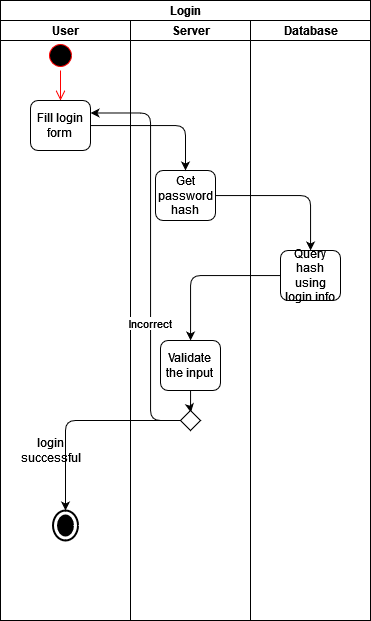

The diagram above was exported from draw.io. Its source (the exported page's mxGraphModel, read from the mxfile embedded in the PNG):
<mxGraphModel dx="1673" dy="918" grid="1" gridSize="10" guides="1" tooltips="1" connect="1" arrows="1" fold="1" page="1" pageScale="1" pageWidth="827" pageHeight="1169" math="0" shadow="0">
  <root>
    <mxCell id="0" />
    <mxCell id="1" parent="0" />
    <mxCell id="chswFaHewWEXH4yr4rGa-5" value="Login" style="swimlane;html=1;childLayout=stackLayout;resizeParent=1;resizeParentMax=0;startSize=20;" vertex="1" parent="1">
      <mxGeometry x="180" y="110" width="370" height="620" as="geometry" />
    </mxCell>
    <mxCell id="chswFaHewWEXH4yr4rGa-6" value="User " style="swimlane;html=1;startSize=20;" vertex="1" parent="chswFaHewWEXH4yr4rGa-5">
      <mxGeometry y="20" width="130" height="600" as="geometry" />
    </mxCell>
    <mxCell id="chswFaHewWEXH4yr4rGa-9" value="" style="ellipse;html=1;shape=startState;fillColor=#000000;strokeColor=#ff0000;" vertex="1" parent="chswFaHewWEXH4yr4rGa-6">
      <mxGeometry x="45" y="20" width="30" height="30" as="geometry" />
    </mxCell>
    <mxCell id="chswFaHewWEXH4yr4rGa-10" value="" style="edgeStyle=orthogonalEdgeStyle;html=1;verticalAlign=bottom;endArrow=open;endSize=8;strokeColor=#ff0000;" edge="1" source="chswFaHewWEXH4yr4rGa-9" parent="chswFaHewWEXH4yr4rGa-6" target="chswFaHewWEXH4yr4rGa-13">
      <mxGeometry relative="1" as="geometry">
        <mxPoint x="60" y="80" as="targetPoint" />
      </mxGeometry>
    </mxCell>
    <mxCell id="chswFaHewWEXH4yr4rGa-13" value="&lt;div&gt;Fill login&lt;/div&gt;&lt;div&gt;form&lt;br&gt;&lt;/div&gt;" style="rounded=1;whiteSpace=wrap;html=1;" vertex="1" parent="chswFaHewWEXH4yr4rGa-6">
      <mxGeometry x="30" y="80" width="60" height="50" as="geometry" />
    </mxCell>
    <mxCell id="chswFaHewWEXH4yr4rGa-27" value="" style="html=1;shape=mxgraph.sysml.actFinal;strokeWidth=2;verticalLabelPosition=bottom;verticalAlignment=top;" vertex="1" parent="chswFaHewWEXH4yr4rGa-6">
      <mxGeometry x="52.5" y="490" width="25" height="30" as="geometry" />
    </mxCell>
    <mxCell id="chswFaHewWEXH4yr4rGa-7" value="Server" style="swimlane;html=1;startSize=20;" vertex="1" parent="chswFaHewWEXH4yr4rGa-5">
      <mxGeometry x="130" y="20" width="120" height="600" as="geometry" />
    </mxCell>
    <mxCell id="chswFaHewWEXH4yr4rGa-14" value="&lt;div&gt;Get password&lt;/div&gt;&lt;div&gt;hash&lt;br&gt;&lt;/div&gt;" style="rounded=1;whiteSpace=wrap;html=1;" vertex="1" parent="chswFaHewWEXH4yr4rGa-7">
      <mxGeometry x="25" y="150" width="60" height="50" as="geometry" />
    </mxCell>
    <mxCell id="chswFaHewWEXH4yr4rGa-24" style="edgeStyle=orthogonalEdgeStyle;orthogonalLoop=1;jettySize=auto;html=1;entryX=0.52;entryY=0.101;entryDx=0;entryDy=0;entryPerimeter=0;" edge="1" parent="chswFaHewWEXH4yr4rGa-7" source="chswFaHewWEXH4yr4rGa-18" target="chswFaHewWEXH4yr4rGa-20">
      <mxGeometry relative="1" as="geometry" />
    </mxCell>
    <mxCell id="chswFaHewWEXH4yr4rGa-18" value="&lt;div&gt;Validate &lt;br&gt;&lt;/div&gt;&lt;div&gt;the input&lt;br&gt;&lt;/div&gt;" style="rounded=1;whiteSpace=wrap;html=1;" vertex="1" parent="chswFaHewWEXH4yr4rGa-7">
      <mxGeometry x="30" y="320" width="60" height="50" as="geometry" />
    </mxCell>
    <mxCell id="chswFaHewWEXH4yr4rGa-20" value="" style="rhombus;whiteSpace=wrap;html=1;" vertex="1" parent="chswFaHewWEXH4yr4rGa-7">
      <mxGeometry x="50" y="390" width="20" height="20" as="geometry" />
    </mxCell>
    <mxCell id="chswFaHewWEXH4yr4rGa-8" value="Database" style="swimlane;html=1;startSize=20;" vertex="1" parent="chswFaHewWEXH4yr4rGa-5">
      <mxGeometry x="250" y="20" width="120" height="600" as="geometry" />
    </mxCell>
    <mxCell id="chswFaHewWEXH4yr4rGa-16" value="&lt;div&gt;Query&lt;/div&gt;&lt;div&gt;hash&lt;/div&gt;&lt;div&gt;using login info&lt;br&gt;&lt;/div&gt;" style="rounded=1;whiteSpace=wrap;html=1;" vertex="1" parent="chswFaHewWEXH4yr4rGa-8">
      <mxGeometry x="30" y="230" width="60" height="50" as="geometry" />
    </mxCell>
    <mxCell id="chswFaHewWEXH4yr4rGa-15" style="edgeStyle=orthogonalEdgeStyle;orthogonalLoop=1;jettySize=auto;html=1;" edge="1" parent="chswFaHewWEXH4yr4rGa-5" source="chswFaHewWEXH4yr4rGa-13" target="chswFaHewWEXH4yr4rGa-14">
      <mxGeometry relative="1" as="geometry" />
    </mxCell>
    <mxCell id="chswFaHewWEXH4yr4rGa-17" style="edgeStyle=orthogonalEdgeStyle;orthogonalLoop=1;jettySize=auto;html=1;" edge="1" parent="chswFaHewWEXH4yr4rGa-5" source="chswFaHewWEXH4yr4rGa-14" target="chswFaHewWEXH4yr4rGa-16">
      <mxGeometry relative="1" as="geometry" />
    </mxCell>
    <mxCell id="chswFaHewWEXH4yr4rGa-19" style="edgeStyle=orthogonalEdgeStyle;orthogonalLoop=1;jettySize=auto;html=1;" edge="1" parent="chswFaHewWEXH4yr4rGa-5" source="chswFaHewWEXH4yr4rGa-16" target="chswFaHewWEXH4yr4rGa-18">
      <mxGeometry relative="1" as="geometry" />
    </mxCell>
    <mxCell id="chswFaHewWEXH4yr4rGa-25" style="edgeStyle=orthogonalEdgeStyle;orthogonalLoop=1;jettySize=auto;html=1;entryX=1;entryY=0.25;entryDx=0;entryDy=0;" edge="1" parent="chswFaHewWEXH4yr4rGa-5" source="chswFaHewWEXH4yr4rGa-20" target="chswFaHewWEXH4yr4rGa-13">
      <mxGeometry relative="1" as="geometry">
        <Array as="points">
          <mxPoint x="150" y="420" />
          <mxPoint x="150" y="112" />
        </Array>
      </mxGeometry>
    </mxCell>
    <mxCell id="chswFaHewWEXH4yr4rGa-26" value="Incorrect" style="edgeLabel;html=1;align=center;verticalAlign=middle;resizable=0;points=[];" vertex="1" connectable="0" parent="chswFaHewWEXH4yr4rGa-25">
      <mxGeometry x="-0.3593" y="1" relative="1" as="geometry">
        <mxPoint as="offset" />
      </mxGeometry>
    </mxCell>
    <mxCell id="chswFaHewWEXH4yr4rGa-28" style="edgeStyle=orthogonalEdgeStyle;orthogonalLoop=1;jettySize=auto;html=1;entryX=0.5;entryY=0;entryDx=0;entryDy=0;entryPerimeter=0;" edge="1" parent="chswFaHewWEXH4yr4rGa-5" source="chswFaHewWEXH4yr4rGa-20" target="chswFaHewWEXH4yr4rGa-27">
      <mxGeometry relative="1" as="geometry" />
    </mxCell>
    <mxCell id="chswFaHewWEXH4yr4rGa-29" value="&lt;div&gt;login&lt;/div&gt;&lt;div&gt;successful&lt;br&gt;&lt;/div&gt;" style="text;html=1;align=center;verticalAlign=middle;resizable=0;points=[];autosize=1;strokeColor=none;fillColor=none;" vertex="1" parent="1">
      <mxGeometry x="190" y="545" width="80" height="30" as="geometry" />
    </mxCell>
  </root>
</mxGraphModel>